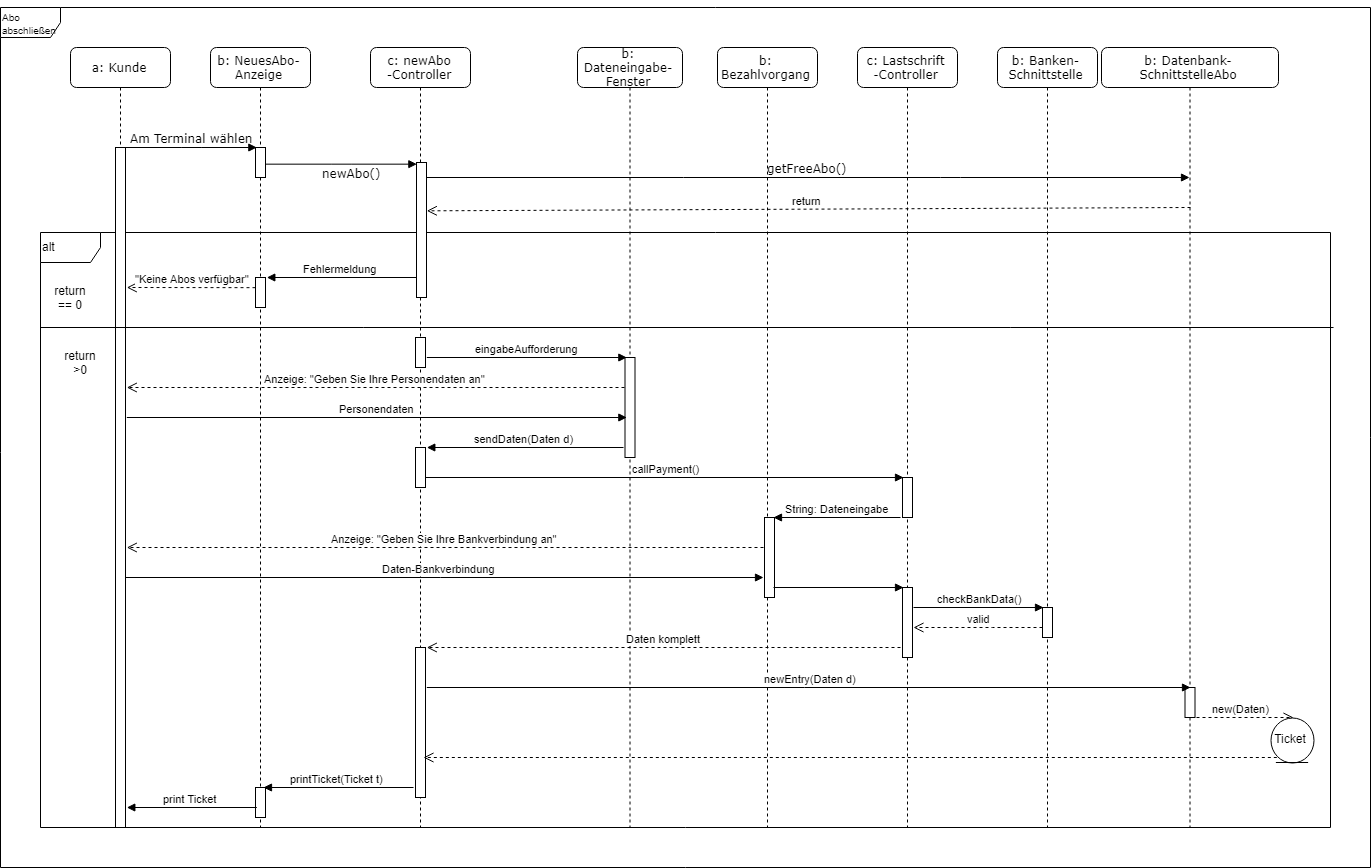

The diagram above was exported from draw.io. Its source (the exported page's mxGraphModel, read from the mxfile embedded in the PNG):
<mxGraphModel dx="2247" dy="1560" grid="1" gridSize="10" guides="1" tooltips="1" connect="1" arrows="1" fold="1" page="1" pageScale="1" pageWidth="1100" pageHeight="850" background="#ffffff" math="0" shadow="0">
  <root>
    <mxCell id="0" />
    <mxCell id="1" parent="0" />
    <mxCell id="i2Vq3k6s4epomcee9z3W-39" value="&lt;p style=&quot;line-height: 130%&quot;&gt;Abo abschließen&lt;/p&gt;" style="shape=umlFrame;whiteSpace=wrap;html=1;fontSize=10;gradientColor=none;comic=0;align=left;" parent="1" vertex="1">
      <mxGeometry x="30" y="40" width="1370" height="860" as="geometry" />
    </mxCell>
    <mxCell id="i2Vq3k6s4epomcee9z3W-24" value="alt" style="shape=umlFrame;whiteSpace=wrap;html=1;align=left;" parent="1" vertex="1">
      <mxGeometry x="70" y="265" width="1290" height="595" as="geometry" />
    </mxCell>
    <mxCell id="7baba1c4bc27f4b0-2" value="b: NeuesAbo-Anzeige" style="shape=umlLifeline;perimeter=lifelinePerimeter;whiteSpace=wrap;html=1;container=1;collapsible=0;recursiveResize=0;outlineConnect=0;rounded=1;shadow=0;comic=0;labelBackgroundColor=none;strokeColor=#000000;strokeWidth=1;fillColor=#FFFFFF;fontFamily=Verdana;fontSize=12;fontColor=#000000;align=center;" parent="1" vertex="1">
      <mxGeometry x="240" y="80" width="100" height="780" as="geometry" />
    </mxCell>
    <mxCell id="7baba1c4bc27f4b0-10" value="" style="html=1;points=[];perimeter=orthogonalPerimeter;rounded=0;shadow=0;comic=0;labelBackgroundColor=none;strokeColor=#000000;strokeWidth=1;fillColor=#FFFFFF;fontFamily=Verdana;fontSize=12;fontColor=#000000;align=center;" parent="7baba1c4bc27f4b0-2" vertex="1">
      <mxGeometry x="45" y="100" width="10" height="30" as="geometry" />
    </mxCell>
    <mxCell id="i2Vq3k6s4epomcee9z3W-35" value="" style="html=1;points=[];perimeter=orthogonalPerimeter;rounded=0;shadow=0;comic=0;labelBackgroundColor=none;strokeColor=#000000;strokeWidth=1;fillColor=#FFFFFF;fontFamily=Verdana;fontSize=12;fontColor=#000000;align=center;" parent="7baba1c4bc27f4b0-2" vertex="1">
      <mxGeometry x="45" y="740" width="10" height="30" as="geometry" />
    </mxCell>
    <mxCell id="Xp189E36akZzS4_fr69R-9" value="" style="html=1;points=[];perimeter=orthogonalPerimeter;align=left;" vertex="1" parent="7baba1c4bc27f4b0-2">
      <mxGeometry x="45" y="230" width="10" height="30" as="geometry" />
    </mxCell>
    <mxCell id="7baba1c4bc27f4b0-3" value="c: newAbo&lt;br&gt;-Controller&lt;br&gt;" style="shape=umlLifeline;perimeter=lifelinePerimeter;whiteSpace=wrap;html=1;container=1;collapsible=0;recursiveResize=0;outlineConnect=0;rounded=1;shadow=0;comic=0;labelBackgroundColor=none;strokeColor=#000000;strokeWidth=1;fillColor=#FFFFFF;fontFamily=Verdana;fontSize=12;fontColor=#000000;align=center;" parent="1" vertex="1">
      <mxGeometry x="400" y="80" width="100" height="780" as="geometry" />
    </mxCell>
    <mxCell id="7baba1c4bc27f4b0-13" value="" style="html=1;points=[];perimeter=orthogonalPerimeter;rounded=0;shadow=0;comic=0;labelBackgroundColor=none;strokeColor=#000000;strokeWidth=1;fillColor=#FFFFFF;fontFamily=Verdana;fontSize=12;fontColor=#000000;align=center;" parent="7baba1c4bc27f4b0-3" vertex="1">
      <mxGeometry x="46" y="115" width="10" height="135" as="geometry" />
    </mxCell>
    <mxCell id="i2Vq3k6s4epomcee9z3W-19" value="" style="html=1;points=[];perimeter=orthogonalPerimeter;rounded=0;shadow=0;comic=0;labelBackgroundColor=none;strokeColor=#000000;strokeWidth=1;fillColor=#FFFFFF;fontFamily=Verdana;fontSize=12;fontColor=#000000;align=center;" parent="7baba1c4bc27f4b0-3" vertex="1">
      <mxGeometry x="45" y="600" width="10" height="150" as="geometry" />
    </mxCell>
    <mxCell id="Xp189E36akZzS4_fr69R-12" value="" style="html=1;points=[];perimeter=orthogonalPerimeter;align=left;" vertex="1" parent="7baba1c4bc27f4b0-3">
      <mxGeometry x="45" y="290" width="10" height="30" as="geometry" />
    </mxCell>
    <mxCell id="Xp189E36akZzS4_fr69R-20" value="" style="html=1;points=[];perimeter=orthogonalPerimeter;align=left;" vertex="1" parent="7baba1c4bc27f4b0-3">
      <mxGeometry x="45" y="400" width="10" height="40" as="geometry" />
    </mxCell>
    <mxCell id="Xp189E36akZzS4_fr69R-21" value="callPayment()" style="html=1;verticalAlign=bottom;endArrow=block;entryX=-0.016;entryY=-0.008;entryDx=0;entryDy=0;entryPerimeter=0;" edge="1" parent="7baba1c4bc27f4b0-3" target="GPIz5f-cf1OQXe9ibUi--7">
      <mxGeometry width="80" relative="1" as="geometry">
        <mxPoint x="55" y="430" as="sourcePoint" />
        <mxPoint x="135" y="430" as="targetPoint" />
      </mxGeometry>
    </mxCell>
    <mxCell id="7baba1c4bc27f4b0-4" value="b: Dateneingabe-&lt;br&gt;Fenster&lt;br&gt;" style="shape=umlLifeline;perimeter=lifelinePerimeter;whiteSpace=wrap;html=1;container=1;collapsible=0;recursiveResize=0;outlineConnect=0;rounded=1;shadow=0;comic=0;labelBackgroundColor=none;strokeColor=#000000;strokeWidth=1;fillColor=#FFFFFF;fontFamily=Verdana;fontSize=12;fontColor=#000000;align=center;" parent="1" vertex="1">
      <mxGeometry x="607" y="80" width="105" height="780" as="geometry" />
    </mxCell>
    <mxCell id="Xp189E36akZzS4_fr69R-13" value="" style="html=1;points=[];perimeter=orthogonalPerimeter;align=left;" vertex="1" parent="7baba1c4bc27f4b0-4">
      <mxGeometry x="47.5" y="310" width="10" height="100" as="geometry" />
    </mxCell>
    <mxCell id="7baba1c4bc27f4b0-5" value="b: Bezahlvorgang&lt;br&gt;" style="shape=umlLifeline;perimeter=lifelinePerimeter;whiteSpace=wrap;html=1;container=1;collapsible=0;recursiveResize=0;outlineConnect=0;rounded=1;shadow=0;comic=0;labelBackgroundColor=none;strokeColor=#000000;strokeWidth=1;fillColor=#FFFFFF;fontFamily=Verdana;fontSize=12;fontColor=#000000;align=center;" parent="1" vertex="1">
      <mxGeometry x="747" y="80" width="100" height="780" as="geometry" />
    </mxCell>
    <mxCell id="Xp189E36akZzS4_fr69R-22" value="" style="html=1;points=[];perimeter=orthogonalPerimeter;align=left;" vertex="1" parent="7baba1c4bc27f4b0-5">
      <mxGeometry x="47" y="470" width="10" height="80" as="geometry" />
    </mxCell>
    <mxCell id="7baba1c4bc27f4b0-6" value="c: Lastschrift&lt;br&gt;-Controller&lt;br&gt;" style="shape=umlLifeline;perimeter=lifelinePerimeter;whiteSpace=wrap;html=1;container=1;collapsible=0;recursiveResize=0;outlineConnect=0;rounded=1;shadow=0;comic=0;labelBackgroundColor=none;strokeColor=#000000;strokeWidth=1;fillColor=#FFFFFF;fontFamily=Verdana;fontSize=12;fontColor=#000000;align=center;" parent="1" vertex="1">
      <mxGeometry x="887" y="80" width="100" height="780" as="geometry" />
    </mxCell>
    <mxCell id="GPIz5f-cf1OQXe9ibUi--7" value="" style="html=1;points=[];perimeter=orthogonalPerimeter;rounded=0;shadow=0;comic=0;labelBackgroundColor=none;strokeColor=#000000;strokeWidth=1;fillColor=#FFFFFF;fontFamily=Verdana;fontSize=12;fontColor=#000000;align=center;" parent="7baba1c4bc27f4b0-6" vertex="1">
      <mxGeometry x="45" y="430" width="10" height="40" as="geometry" />
    </mxCell>
    <mxCell id="Xp189E36akZzS4_fr69R-24" value="String: Dateneingabe" style="html=1;verticalAlign=bottom;endArrow=block;entryX=0.989;entryY=-0.004;entryDx=0;entryDy=0;entryPerimeter=0;" edge="1" parent="7baba1c4bc27f4b0-6" target="Xp189E36akZzS4_fr69R-22">
      <mxGeometry width="80" relative="1" as="geometry">
        <mxPoint x="43" y="470" as="sourcePoint" />
        <mxPoint x="-77" y="470" as="targetPoint" />
      </mxGeometry>
    </mxCell>
    <mxCell id="Xp189E36akZzS4_fr69R-28" value="" style="html=1;points=[];perimeter=orthogonalPerimeter;align=left;" vertex="1" parent="7baba1c4bc27f4b0-6">
      <mxGeometry x="45" y="540" width="10" height="70" as="geometry" />
    </mxCell>
    <mxCell id="7baba1c4bc27f4b0-7" value="b: Banken-Schnittstelle&lt;br&gt;" style="shape=umlLifeline;perimeter=lifelinePerimeter;whiteSpace=wrap;html=1;container=1;collapsible=0;recursiveResize=0;outlineConnect=0;rounded=1;shadow=0;comic=0;labelBackgroundColor=none;strokeColor=#000000;strokeWidth=1;fillColor=#FFFFFF;fontFamily=Verdana;fontSize=12;fontColor=#000000;align=center;" parent="1" vertex="1">
      <mxGeometry x="1027" y="80" width="100" height="780" as="geometry" />
    </mxCell>
    <mxCell id="Xp189E36akZzS4_fr69R-30" value="" style="html=1;points=[];perimeter=orthogonalPerimeter;align=left;" vertex="1" parent="7baba1c4bc27f4b0-7">
      <mxGeometry x="45" y="560" width="10" height="30" as="geometry" />
    </mxCell>
    <mxCell id="7baba1c4bc27f4b0-8" value="a: Kunde" style="shape=umlLifeline;perimeter=lifelinePerimeter;whiteSpace=wrap;html=1;container=1;collapsible=0;recursiveResize=0;outlineConnect=0;rounded=1;shadow=0;comic=0;labelBackgroundColor=none;strokeColor=#000000;strokeWidth=1;fillColor=#FFFFFF;fontFamily=Verdana;fontSize=12;fontColor=#000000;align=center;" parent="1" vertex="1">
      <mxGeometry x="100" y="80" width="100" height="780" as="geometry" />
    </mxCell>
    <mxCell id="7baba1c4bc27f4b0-9" value="" style="html=1;points=[];perimeter=orthogonalPerimeter;rounded=0;shadow=0;comic=0;labelBackgroundColor=none;strokeColor=#000000;strokeWidth=1;fillColor=#FFFFFF;fontFamily=Verdana;fontSize=12;fontColor=#000000;align=center;" parent="7baba1c4bc27f4b0-8" vertex="1">
      <mxGeometry x="45" y="100" width="10" height="680" as="geometry" />
    </mxCell>
    <mxCell id="7baba1c4bc27f4b0-17" value="getFreeAbo()" style="html=1;verticalAlign=bottom;endArrow=block;labelBackgroundColor=none;fontFamily=Verdana;fontSize=12;edgeStyle=elbowEdgeStyle;elbow=vertical;" parent="1" source="7baba1c4bc27f4b0-13" target="GPIz5f-cf1OQXe9ibUi--1" edge="1">
      <mxGeometry relative="1" as="geometry">
        <mxPoint x="510" y="220" as="sourcePoint" />
        <Array as="points">
          <mxPoint x="980" y="210" />
          <mxPoint x="1000" y="360" />
          <mxPoint x="460" y="220" />
        </Array>
      </mxGeometry>
    </mxCell>
    <mxCell id="7baba1c4bc27f4b0-11" value="Am Terminal wählen" style="html=1;verticalAlign=bottom;endArrow=block;entryX=0;entryY=0;labelBackgroundColor=none;fontFamily=Verdana;fontSize=12;edgeStyle=elbowEdgeStyle;elbow=vertical;" parent="1" source="7baba1c4bc27f4b0-9" target="7baba1c4bc27f4b0-10" edge="1">
      <mxGeometry relative="1" as="geometry">
        <mxPoint x="220" y="190" as="sourcePoint" />
      </mxGeometry>
    </mxCell>
    <mxCell id="7baba1c4bc27f4b0-14" value="newAbo()" style="html=1;verticalAlign=bottom;endArrow=block;entryX=0;entryY=0;labelBackgroundColor=none;fontFamily=Verdana;fontSize=12;edgeStyle=elbowEdgeStyle;elbow=vertical;" parent="1" source="7baba1c4bc27f4b0-10" target="7baba1c4bc27f4b0-13" edge="1">
      <mxGeometry x="0.1258" y="-17" relative="1" as="geometry">
        <mxPoint x="370" y="200" as="sourcePoint" />
        <mxPoint y="1" as="offset" />
      </mxGeometry>
    </mxCell>
    <mxCell id="GPIz5f-cf1OQXe9ibUi--1" value="b: Datenbank-SchnittstelleAbo&lt;br&gt;" style="shape=umlLifeline;perimeter=lifelinePerimeter;whiteSpace=wrap;html=1;container=1;collapsible=0;recursiveResize=0;outlineConnect=0;rounded=1;shadow=0;comic=0;labelBackgroundColor=none;strokeColor=#000000;strokeWidth=1;fillColor=#FFFFFF;fontFamily=Verdana;fontSize=12;fontColor=#000000;align=center;" parent="1" vertex="1">
      <mxGeometry x="1131" y="80" width="177" height="780" as="geometry" />
    </mxCell>
    <mxCell id="Xp189E36akZzS4_fr69R-35" value="" style="html=1;points=[];perimeter=orthogonalPerimeter;align=left;" vertex="1" parent="GPIz5f-cf1OQXe9ibUi--1">
      <mxGeometry x="83.5" y="640" width="10" height="30" as="geometry" />
    </mxCell>
    <mxCell id="Xp189E36akZzS4_fr69R-40" value="new(Daten)" style="html=1;verticalAlign=bottom;endArrow=open;dashed=1;endSize=8;entryX=0.5;entryY=0;entryDx=0;entryDy=0;" edge="1" parent="GPIz5f-cf1OQXe9ibUi--1" target="Xp189E36akZzS4_fr69R-37">
      <mxGeometry relative="1" as="geometry">
        <mxPoint x="89" y="670" as="sourcePoint" />
        <mxPoint x="9" y="670" as="targetPoint" />
      </mxGeometry>
    </mxCell>
    <mxCell id="i2Vq3k6s4epomcee9z3W-25" value="" style="endArrow=none;html=1;entryX=1.002;entryY=0.162;entryDx=0;entryDy=0;entryPerimeter=0;" parent="1" target="i2Vq3k6s4epomcee9z3W-24" edge="1">
      <mxGeometry width="50" height="50" relative="1" as="geometry">
        <mxPoint x="70" y="360" as="sourcePoint" />
        <mxPoint x="110" y="820" as="targetPoint" />
        <Array as="points" />
      </mxGeometry>
    </mxCell>
    <mxCell id="Xp189E36akZzS4_fr69R-3" value="return" style="html=1;verticalAlign=bottom;endArrow=open;dashed=1;endSize=8;entryX=1.011;entryY=0.361;entryDx=0;entryDy=0;entryPerimeter=0;" edge="1" parent="1" target="7baba1c4bc27f4b0-13">
      <mxGeometry relative="1" as="geometry">
        <mxPoint x="1220" y="240" as="sourcePoint" />
        <mxPoint x="460" y="240" as="targetPoint" />
      </mxGeometry>
    </mxCell>
    <mxCell id="Xp189E36akZzS4_fr69R-5" value="return == 0" style="text;html=1;strokeColor=none;fillColor=none;align=center;verticalAlign=middle;whiteSpace=wrap;rounded=0;" vertex="1" parent="1">
      <mxGeometry x="80" y="320" width="40" height="20" as="geometry" />
    </mxCell>
    <mxCell id="Xp189E36akZzS4_fr69R-8" value="Fehlermeldung" style="html=1;verticalAlign=bottom;endArrow=block;exitX=-0.003;exitY=0.85;exitDx=0;exitDy=0;exitPerimeter=0;entryX=1.028;entryY=0.008;entryDx=0;entryDy=0;entryPerimeter=0;" edge="1" parent="1" source="7baba1c4bc27f4b0-13" target="Xp189E36akZzS4_fr69R-9">
      <mxGeometry width="80" relative="1" as="geometry">
        <mxPoint x="320" y="550" as="sourcePoint" />
        <mxPoint x="310" y="310" as="targetPoint" />
        <Array as="points" />
      </mxGeometry>
    </mxCell>
    <mxCell id="Xp189E36akZzS4_fr69R-10" value="&quot;Keine Abos verfügbar&quot;" style="html=1;verticalAlign=bottom;endArrow=open;dashed=1;endSize=8;entryX=1.009;entryY=0.206;entryDx=0;entryDy=0;entryPerimeter=0;" edge="1" parent="1" target="7baba1c4bc27f4b0-9">
      <mxGeometry relative="1" as="geometry">
        <mxPoint x="285" y="320.16668701171875" as="sourcePoint" />
        <mxPoint x="160" y="320" as="targetPoint" />
      </mxGeometry>
    </mxCell>
    <mxCell id="Xp189E36akZzS4_fr69R-11" value="return &amp;gt;0" style="text;html=1;strokeColor=none;fillColor=none;align=center;verticalAlign=middle;whiteSpace=wrap;rounded=0;" vertex="1" parent="1">
      <mxGeometry x="90" y="384.66668701171875" width="40" height="20" as="geometry" />
    </mxCell>
    <mxCell id="Xp189E36akZzS4_fr69R-17" value="Personendaten" style="html=1;verticalAlign=bottom;endArrow=block;entryX=0.067;entryY=0.6;entryDx=0;entryDy=0;entryPerimeter=0;exitX=1.022;exitY=0.397;exitDx=0;exitDy=0;exitPerimeter=0;" edge="1" parent="1" source="7baba1c4bc27f4b0-9" target="Xp189E36akZzS4_fr69R-13">
      <mxGeometry width="80" relative="1" as="geometry">
        <mxPoint x="160" y="450" as="sourcePoint" />
        <mxPoint x="230" y="450" as="targetPoint" />
      </mxGeometry>
    </mxCell>
    <mxCell id="Xp189E36akZzS4_fr69R-14" value="eingabeAufforderung" style="html=1;verticalAlign=bottom;endArrow=block;exitX=1.012;exitY=0.664;exitDx=0;exitDy=0;exitPerimeter=0;entryX=0.054;entryY=0;entryDx=0;entryDy=0;entryPerimeter=0;" edge="1" parent="1" source="Xp189E36akZzS4_fr69R-12" target="Xp189E36akZzS4_fr69R-13">
      <mxGeometry width="80" relative="1" as="geometry">
        <mxPoint x="460" y="390" as="sourcePoint" />
        <mxPoint x="650" y="390" as="targetPoint" />
      </mxGeometry>
    </mxCell>
    <mxCell id="Xp189E36akZzS4_fr69R-15" value="Anzeige: &quot;Geben Sie Ihre Personendaten an&quot;" style="html=1;verticalAlign=bottom;endArrow=open;dashed=1;endSize=8;entryX=1.024;entryY=0.353;entryDx=0;entryDy=0;entryPerimeter=0;" edge="1" parent="1" target="7baba1c4bc27f4b0-9">
      <mxGeometry relative="1" as="geometry">
        <mxPoint x="654" y="420" as="sourcePoint" />
        <mxPoint x="620" y="420" as="targetPoint" />
      </mxGeometry>
    </mxCell>
    <mxCell id="Xp189E36akZzS4_fr69R-19" value="sendDaten(Daten d)" style="html=1;verticalAlign=bottom;endArrow=block;exitX=-0.039;exitY=0.899;exitDx=0;exitDy=0;exitPerimeter=0;entryX=0.978;entryY=-0.005;entryDx=0;entryDy=0;entryPerimeter=0;" edge="1" parent="1" source="Xp189E36akZzS4_fr69R-13" target="Xp189E36akZzS4_fr69R-20">
      <mxGeometry width="80" relative="1" as="geometry">
        <mxPoint x="570" y="480" as="sourcePoint" />
        <mxPoint x="460" y="480" as="targetPoint" />
      </mxGeometry>
    </mxCell>
    <mxCell id="Xp189E36akZzS4_fr69R-26" value="Anzeige: &quot;Geben Sie Ihre Bankverbindung an&quot;&lt;br&gt;" style="html=1;verticalAlign=bottom;endArrow=open;dashed=1;endSize=8;entryX=1.009;entryY=0.588;entryDx=0;entryDy=0;entryPerimeter=0;exitX=0.027;exitY=0.366;exitDx=0;exitDy=0;exitPerimeter=0;" edge="1" parent="1" source="Xp189E36akZzS4_fr69R-22" target="7baba1c4bc27f4b0-9">
      <mxGeometry relative="1" as="geometry">
        <mxPoint x="790" y="580" as="sourcePoint" />
        <mxPoint x="160" y="580" as="targetPoint" />
      </mxGeometry>
    </mxCell>
    <mxCell id="Xp189E36akZzS4_fr69R-27" value="Daten-Bankverbindung" style="html=1;verticalAlign=bottom;endArrow=block;entryX=-0.015;entryY=0.754;entryDx=0;entryDy=0;entryPerimeter=0;" edge="1" parent="1" target="Xp189E36akZzS4_fr69R-22">
      <mxGeometry x="-0.014" width="80" relative="1" as="geometry">
        <mxPoint x="155" y="610" as="sourcePoint" />
        <mxPoint x="790" y="611" as="targetPoint" />
        <mxPoint as="offset" />
      </mxGeometry>
    </mxCell>
    <mxCell id="Xp189E36akZzS4_fr69R-29" value="" style="html=1;verticalAlign=bottom;endArrow=block;exitX=1.015;exitY=0.877;exitDx=0;exitDy=0;exitPerimeter=0;entryX=-0.009;entryY=-0.005;entryDx=0;entryDy=0;entryPerimeter=0;" edge="1" parent="1" source="Xp189E36akZzS4_fr69R-22" target="Xp189E36akZzS4_fr69R-28">
      <mxGeometry width="80" relative="1" as="geometry">
        <mxPoint x="850" y="620" as="sourcePoint" />
        <mxPoint x="930" y="620" as="targetPoint" />
      </mxGeometry>
    </mxCell>
    <mxCell id="Xp189E36akZzS4_fr69R-31" value="checkBankData()" style="html=1;verticalAlign=bottom;endArrow=block;entryX=-0.046;entryY=-0.001;entryDx=0;entryDy=0;entryPerimeter=0;exitX=1.007;exitY=0.282;exitDx=0;exitDy=0;exitPerimeter=0;" edge="1" parent="1" source="Xp189E36akZzS4_fr69R-28" target="Xp189E36akZzS4_fr69R-30">
      <mxGeometry width="80" relative="1" as="geometry">
        <mxPoint x="950" y="640" as="sourcePoint" />
        <mxPoint x="1020" y="640" as="targetPoint" />
      </mxGeometry>
    </mxCell>
    <mxCell id="Xp189E36akZzS4_fr69R-33" value="valid" style="html=1;verticalAlign=bottom;endArrow=open;dashed=1;endSize=8;entryX=1.049;entryY=0.576;entryDx=0;entryDy=0;entryPerimeter=0;" edge="1" parent="1" target="Xp189E36akZzS4_fr69R-28">
      <mxGeometry relative="1" as="geometry">
        <mxPoint x="1072" y="660" as="sourcePoint" />
        <mxPoint x="992" y="660" as="targetPoint" />
        <Array as="points">
          <mxPoint x="1032" y="660" />
        </Array>
      </mxGeometry>
    </mxCell>
    <mxCell id="Xp189E36akZzS4_fr69R-34" value="Daten komplett" style="html=1;verticalAlign=bottom;endArrow=open;dashed=1;endSize=8;entryX=0.994;entryY=-0.004;entryDx=0;entryDy=0;entryPerimeter=0;" edge="1" parent="1" target="i2Vq3k6s4epomcee9z3W-19">
      <mxGeometry relative="1" as="geometry">
        <mxPoint x="930" y="680" as="sourcePoint" />
        <mxPoint x="460" y="680" as="targetPoint" />
      </mxGeometry>
    </mxCell>
    <mxCell id="Xp189E36akZzS4_fr69R-36" value="newEntry(Daten d)" style="html=1;verticalAlign=bottom;endArrow=block;exitX=1.105;exitY=0.267;exitDx=0;exitDy=0;exitPerimeter=0;" edge="1" parent="1" source="i2Vq3k6s4epomcee9z3W-19">
      <mxGeometry width="80" relative="1" as="geometry">
        <mxPoint x="460" y="720" as="sourcePoint" />
        <mxPoint x="1220" y="720" as="targetPoint" />
      </mxGeometry>
    </mxCell>
    <mxCell id="Xp189E36akZzS4_fr69R-37" value="&lt;div style=&quot;text-align: center&quot;&gt;&lt;span&gt;Ticket&lt;/span&gt;&lt;/div&gt;" style="ellipse;shape=umlEntity;whiteSpace=wrap;html=1;align=center;" vertex="1" parent="1">
      <mxGeometry x="1300" y="750" width="43" height="45" as="geometry" />
    </mxCell>
    <mxCell id="Xp189E36akZzS4_fr69R-42" value="" style="html=1;verticalAlign=bottom;endArrow=open;dashed=1;endSize=8;exitX=0.176;exitY=0.891;exitDx=0;exitDy=0;exitPerimeter=0;entryX=0.873;entryY=0.733;entryDx=0;entryDy=0;entryPerimeter=0;" edge="1" parent="1" source="Xp189E36akZzS4_fr69R-37" target="i2Vq3k6s4epomcee9z3W-19">
      <mxGeometry relative="1" as="geometry">
        <mxPoint x="1300" y="790" as="sourcePoint" />
        <mxPoint x="460" y="790" as="targetPoint" />
      </mxGeometry>
    </mxCell>
    <mxCell id="Xp189E36akZzS4_fr69R-43" value="printTicket(Ticket t)" style="html=1;verticalAlign=bottom;endArrow=block;exitX=-0.124;exitY=0.931;exitDx=0;exitDy=0;exitPerimeter=0;entryX=0.956;entryY=0.001;entryDx=0;entryDy=0;entryPerimeter=0;" edge="1" parent="1" source="i2Vq3k6s4epomcee9z3W-19" target="i2Vq3k6s4epomcee9z3W-35">
      <mxGeometry width="80" relative="1" as="geometry">
        <mxPoint x="360" y="820" as="sourcePoint" />
        <mxPoint x="300" y="820" as="targetPoint" />
      </mxGeometry>
    </mxCell>
    <mxCell id="Xp189E36akZzS4_fr69R-44" value="print Ticket" style="html=1;verticalAlign=bottom;endArrow=block;exitX=-0.032;exitY=0.668;exitDx=0;exitDy=0;exitPerimeter=0;entryX=1.028;entryY=0.971;entryDx=0;entryDy=0;entryPerimeter=0;" edge="1" parent="1" source="i2Vq3k6s4epomcee9z3W-35" target="7baba1c4bc27f4b0-9">
      <mxGeometry width="80" relative="1" as="geometry">
        <mxPoint x="280" y="840" as="sourcePoint" />
        <mxPoint x="160" y="840" as="targetPoint" />
      </mxGeometry>
    </mxCell>
  </root>
</mxGraphModel>